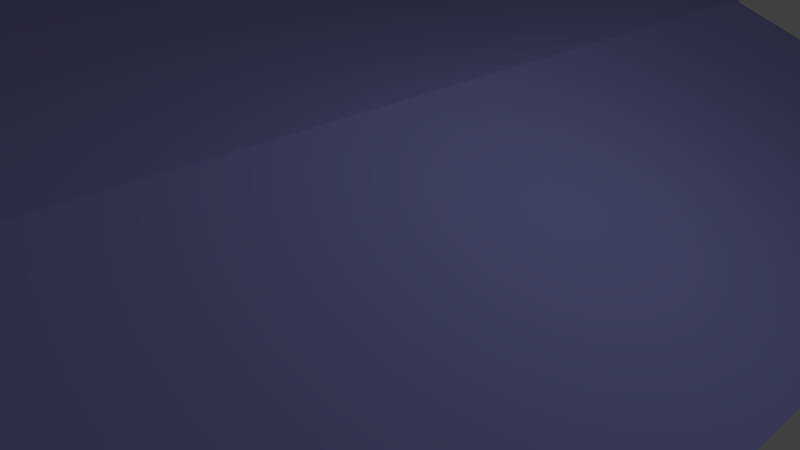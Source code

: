 # Source: Wooden_bridge.blend  (saved by Blender 2.78.0; exported with 4.5.12 LTS)
import bpy
from mathutils import Matrix  # noqa: F401  (used for matrix-valued properties, if any)

bpy.ops.wm.read_factory_settings(use_empty=True)
scene = bpy.context.scene
scene.name = 'Scene'

# ---- collections
col_collection_1 = bpy.data.collections.new('Collection 1'); scene.collection.children.link(col_collection_1)

# ---- materials (node trees are filled in below, after node groups)
mat_wood_floor = bpy.data.materials.new('Wood_floor')
mat_wood_floor.alpha_threshold = 0.0
mat_wood_floor.use_transparent_shadow = False
mat_wood_floor.diffuse_color = (0.336, 0.36, 0.8, 1.0)
mat_wood_floor.roughness = 0.5
mat_wood_floor.line_color = (0.0, 0.0, 0.0, 1.0)
mat_wood_side = bpy.data.materials.new('Wood_Side')
mat_wood_side.alpha_threshold = 0.0
mat_wood_side.use_transparent_shadow = False
mat_wood_side.diffuse_color = (0.8, 0.4369, 0.1804, 1.0)
mat_wood_side.roughness = 0.5
mat_material = bpy.data.materials.new('Material')
mat_material.alpha_threshold = 0.0
mat_material.use_transparent_shadow = False
mat_material.diffuse_color = (0.1468, 0.8, 0.196, 1.0)
mat_material.roughness = 0.5

# ---- material node trees

# ---- world
world_world = bpy.data.worlds.new('World'); scene.world = world_world
world_world.color = (0.05088, 0.05088, 0.05088)
world_world.use_sun_shadow = False
world_world.sun_shadow_jitter_overblur = 0.0
world_world.cycles.sampling_method = 'MANUAL'

# ---- cameras
cam_camera = bpy.data.cameras.new('Camera')
cam_camera.clip_end = 100.0
cam_camera.lens = 35.0
cam_camera.sensor_width = 32.0
cam_camera.sensor_height = 18.0
cam_camera.ortho_scale = 7.314
cam_camera.dof.focus_distance = 0.0
cam_camera.dof.aperture_fstop = 128.0

# ---- lights
light_lamp = bpy.data.lights.new('Lamp', 'POINT')
light_lamp.transmission_factor = 0.0
light_lamp.cutoff_distance = 30.0
light_lamp.energy = 100.0
light_lamp.shadow_buffer_clip_start = 1.001
light_lamp.shadow_soft_size = 0.1
light_lamp.shadow_maximum_resolution = 0.006
light_lamp.use_absolute_resolution = True

# ---- meshes
me_cube_003 = bpy.data.meshes.new('Cube.003')
me_cube_003.from_pydata([], [], [])
me_cube_003.use_remesh_preserve_volume = False
me_cube_003.use_remesh_preserve_attributes = False
me_cube_003.use_mirror_vertex_groups = False
me_cube_003.update()
me_cube_002 = bpy.data.meshes.new('Cube.002')
me_cube_002.from_pydata([(-1.089, -1.636, -1.649), (-0.943, -1.636, 0.2139), (-1.089, 0.9465, -1.649), (-0.943, 0.9465, 0.2139), (0.7737, -1.636, -5.293), (0.9194, -1.636, -3.431), (0.7737, 0.9465, -5.293), (0.9194, 0.9465, -3.431), (-1.089, -4.221, -1.649), (-0.943, -4.221, 0.2139), (-1.089, -1.691, -1.649), (-0.943, -1.691, 0.2139), (0.7737, -4.221, -5.293), (0.9194, -4.221, -3.431), (0.7737, -1.691, -5.293), (0.9194, -1.691, -3.431), (0.8399, -1.445, -5.455), (0.9857, -1.445, -3.593), (0.8399, 1.052, -5.455), (0.9857, 1.052, -3.593), (2.702, -1.445, -9.1), (2.848, -1.445, -7.237), (2.702, 1.052, -9.1), (2.848, 1.052, -7.237), (0.8399, -4.025, -5.455), (0.9857, -4.025, -3.593), (0.8399, -1.473, -5.455), (0.9857, -1.473, -3.593), (2.702, -4.025, -9.1), (2.848, -4.025, -7.237), (2.702, -1.473, -9.1), (2.848, -1.473, -7.237), (2.794, -1.546, -9.516), (2.94, -1.546, -7.653), (2.794, 0.9261, -9.516), (2.94, 0.9261, -7.653), (4.656, -1.546, -13.16), (4.802, -1.546, -11.3), (4.656, 0.9261, -13.16), (4.802, 0.9261, -11.3), (2.794, -4.178, -9.516), (2.94, -4.178, -7.653), (2.794, -1.594, -9.516), (2.94, -1.594, -7.653), (4.656, -4.178, -13.16), (4.802, -4.178, -11.3), (4.656, -1.594, -13.16), (4.802, -1.594, -11.3), (4.748, -1.38, -13.58), (4.894, -1.38, -11.71), (4.748, 1.042, -13.58), (4.894, 1.042, -11.71), (6.611, -1.38, -17.22), (6.756, -1.38, -15.36), (6.611, 1.042, -17.22), (6.756, 1.042, -15.36), (4.748, -4.054, -13.58), (4.894, -4.054, -11.71), (4.748, -1.428, -13.58), (4.894, -1.428, -11.71), (6.611, -4.054, -17.22), (6.756, -4.054, -15.36), (6.611, -1.428, -17.22), (6.756, -1.428, -15.36), (6.702, -1.471, -17.64), (6.848, -1.471, -15.77), (6.702, 0.939, -17.64), (6.848, 0.939, -15.77), (8.565, -1.471, -21.28), (8.71, -1.471, -19.42), (8.565, 0.939, -21.28), (8.71, 0.939, -19.42), (6.702, -4.126, -17.64), (6.848, -4.126, -15.77), (6.702, -1.52, -17.64), (6.848, -1.52, -15.77), (8.565, -4.126, -21.28), (8.71, -4.126, -19.42), (8.565, -1.52, -21.28), (8.71, -1.52, -19.42)], [], [(0, 1, 3, 2), (2, 3, 7, 6), (6, 7, 5, 4), (4, 5, 1, 0), (2, 6, 4, 0), (7, 3, 1, 5), (8, 9, 11, 10), (10, 11, 15, 14), (14, 15, 13, 12), (12, 13, 9, 8), (10, 14, 12, 8), (15, 11, 9, 13), (16, 17, 19, 18), (18, 19, 23, 22), (22, 23, 21, 20), (20, 21, 17, 16), (18, 22, 20, 16), (23, 19, 17, 21), (24, 25, 27, 26), (26, 27, 31, 30), (30, 31, 29, 28), (28, 29, 25, 24), (26, 30, 28, 24), (31, 27, 25, 29), (32, 33, 35, 34), (34, 35, 39, 38), (38, 39, 37, 36), (36, 37, 33, 32), (34, 38, 36, 32), (39, 35, 33, 37), (40, 41, 43, 42), (42, 43, 47, 46), (46, 47, 45, 44), (44, 45, 41, 40), (42, 46, 44, 40), (47, 43, 41, 45), (48, 49, 51, 50), (50, 51, 55, 54), (54, 55, 53, 52), (52, 53, 49, 48), (50, 54, 52, 48), (55, 51, 49, 53), (56, 57, 59, 58), (58, 59, 63, 62), (62, 63, 61, 60), (60, 61, 57, 56), (58, 62, 60, 56), (63, 59, 57, 61), (64, 65, 67, 66), (66, 67, 71, 70), (70, 71, 69, 68), (68, 69, 65, 64), (66, 70, 68, 64), (71, 67, 65, 69), (72, 73, 75, 74), (74, 75, 79, 78), (78, 79, 77, 76), (76, 77, 73, 72), (74, 78, 76, 72), (79, 75, 73, 77)])
_uv = me_cube_002.uv_layers.new(name='UVMap')
_uv.uv.foreach_set('vector', [0.3292, 0.4248, 0.329, 0.4586, 1.202, 0.4633, 1.202, 0.4295, 0.03241, 0.4396, 0.03232, 0.4734, 0.2014, 0.4739, 0.2015, 0.4401, 1.2, 0.4327, 1.2, 0.4665, 0.3268, 0.4618, 0.327, 0.428, 0.2015, 0.4401, 0.2014, 0.4739, 0.03232, 0.4734, 0.03241, 0.4396, 0.6162, 0.6156, 0.6162, 0.5566, 0.311, 0.5566, 0.311, 0.6156, 0.6162, 0.557, 0.6162, 0.616, 0.311, 0.616, 0.311, 0.557, -0.5448, 0.4201, -0.545, 0.4539, 0.3103, 0.4585, 0.3105, 0.4247, 0.03241, 0.4396, 0.03232, 0.4734, 0.2014, 0.4739, 0.2015, 0.4401, 0.3083, 0.4279, 0.3081, 0.4617, -0.5472, 0.4571, -0.547, 0.4233, 0.2015, 0.4401, 0.2014, 0.4739, 0.03232, 0.4734, 0.03241, 0.4396, 0.3044, 0.6156, 0.3044, 0.5566, 0.005414, 0.5566, 0.005414, 0.6156, 0.3044, 0.557, 0.3044, 0.616, 0.005414, 0.616, 0.005414, 0.557, 0.3915, 0.4279, 0.3913, 0.4617, 1.236, 0.4663, 1.236, 0.4324, 0.2077, 0.4396, 0.2076, 0.4734, 0.3767, 0.4738, 0.3768, 0.44, 1.233, 0.4356, 1.233, 0.4695, 0.3891, 0.4649, 0.3893, 0.4311, 0.3768, 0.44, 0.3767, 0.4738, 0.2076, 0.4734, 0.2077, 0.4396, 0.6286, 0.5544, 0.6286, 0.4953, 0.3335, 0.4953, 0.3335, 0.5544, 0.6286, 0.4957, 0.6286, 0.5548, 0.3335, 0.5548, 0.3335, 0.4957, -0.4809, 0.4233, -0.481, 0.4571, 0.3819, 0.4617, 0.382, 0.4279, 0.2077, 0.4396, 0.2076, 0.4734, 0.3767, 0.4738, 0.3768, 0.44, 0.3798, 0.4311, 0.3797, 0.4649, -0.4832, 0.4603, -0.4831, 0.4265, 0.3768, 0.44, 0.3767, 0.4738, 0.2076, 0.4734, 0.2077, 0.4396, 0.3302, 0.5544, 0.3302, 0.4953, 0.02857, 0.4953, 0.02857, 0.5544, 0.3302, 0.4957, 0.3302, 0.5548, 0.02857, 0.5548, 0.02857, 0.4957, 0.3552, 0.4274, 0.3551, 0.4612, 1.191, 0.4657, 1.191, 0.4319, 0.3866, 0.4363, 0.3865, 0.4701, 0.5555, 0.4706, 0.5556, 0.4368, 1.189, 0.4351, 1.189, 0.4689, 0.3528, 0.4644, 0.353, 0.4306, 0.5556, 0.4368, 0.5555, 0.4706, 0.3865, 0.4701, 0.3866, 0.4363, 0.6138, 0.4919, 0.6138, 0.4328, 0.3217, 0.4328, 0.3217, 0.4919, 0.6138, 0.4332, 0.6138, 0.4923, 0.3217, 0.4923, 0.3217, 0.4332, -0.5349, 0.4227, -0.5351, 0.4565, 0.3388, 0.4611, 0.3389, 0.4273, 0.3866, 0.4363, 0.3865, 0.4701, 0.5555, 0.4706, 0.5556, 0.4368, 0.3367, 0.4305, 0.3366, 0.4643, -0.5373, 0.4597, -0.5371, 0.4258, 0.5556, 0.4368, 0.5555, 0.4706, 0.3865, 0.4701, 0.3866, 0.4363, 0.316, 0.4919, 0.316, 0.4328, 0.01048, 0.4328, 0.01048, 0.4919, 0.316, 0.4332, 0.316, 0.4923, 0.01048, 0.4923, 0.01048, 0.4332, 0.409, 0.4274, 0.4088, 0.4612, 1.228, 0.4656, 1.228, 0.4318, 0.5654, 0.4331, 0.5653, 0.4669, 0.7344, 0.4673, 0.7345, 0.4335, 1.226, 0.4349, 1.226, 0.4688, 0.4066, 0.4644, 0.4068, 0.4306, 0.7345, 0.4335, 0.7344, 0.4673, 0.5653, 0.4669, 0.5654, 0.4331, 0.6275, 0.4294, 0.6275, 0.3703, 0.3412, 0.3703, 0.3412, 0.4294, 0.6275, 0.3707, 0.6275, 0.4297, 0.3412, 0.4297, 0.3412, 0.3707, -0.4954, 0.4225, -0.4955, 0.4563, 0.3926, 0.4611, 0.3928, 0.4273, 0.5654, 0.4331, 0.5653, 0.4669, 0.7344, 0.4673, 0.7345, 0.4335, 0.3905, 0.4305, 0.3904, 0.4643, -0.4977, 0.4595, -0.4976, 0.4257, 0.7345, 0.4335, 0.7344, 0.4673, 0.5653, 0.4669, 0.5654, 0.4331, 0.3356, 0.4294, 0.3356, 0.3703, 0.02512, 0.3703, 0.02512, 0.4294, 0.3356, 0.3707, 0.3356, 0.4297, 0.02512, 0.4297, 0.02512, 0.3707, 0.3759, 0.4269, 0.3757, 0.4607, 1.19, 0.465, 1.191, 0.4312, 0.7443, 0.4298, 0.7442, 0.4636, 0.9132, 0.4641, 0.9133, 0.4303, 1.188, 0.4344, 1.188, 0.4682, 0.3735, 0.4639, 0.3737, 0.4301, 0.9133, 0.4303, 0.9132, 0.4641, 0.7442, 0.4636, 0.7443, 0.4298, 0.6153, 0.3668, 0.6153, 0.3078, 0.3305, 0.3078, 0.3305, 0.3668, 0.6153, 0.3082, 0.6153, 0.3672, 0.3305, 0.3672, 0.3305, 0.3082, -0.522, 0.4221, -0.5222, 0.4559, 0.3592, 0.4606, 0.3594, 0.4268, 0.7443, 0.4298, 0.7442, 0.4636, 0.9132, 0.4641, 0.9133, 0.4303, 0.3571, 0.43, 0.357, 0.4638, -0.5244, 0.4591, -0.5242, 0.4253, 0.9133, 0.4303, 0.9132, 0.4641, 0.7442, 0.4636, 0.7443, 0.4298, 0.3247, 0.3668, 0.3247, 0.3078, 0.0166, 0.3078, 0.0166, 0.3668, 0.3247, 0.3082, 0.3247, 0.3672, 0.0166, 0.3672, 0.0166, 0.3082])
me_cube_002.use_remesh_preserve_volume = False
me_cube_002.use_remesh_preserve_attributes = False
me_cube_002.use_mirror_vertex_groups = False
me_cube_002.update()
me_cube_001 = bpy.data.meshes.new('Cube.001')
me_cube_001.from_pydata([(-1.0, 0.02126, 2.153), (-1.0, 0.02126, 4.153), (-1.0, 2.021, 2.153), (-1.0, 2.021, 4.153), (1.0, 0.02126, 2.153), (1.0, 0.02126, 4.153), (1.0, 2.021, 2.153), (1.0, 2.021, 4.153), (-0.999, -2.228, 2.153), (-0.999, -2.228, 4.153), (-1.001, -0.2284, 2.153), (-1.001, -0.2284, 4.153), (1.001, -2.034, 2.153), (1.001, -2.034, 4.153), (0.999, -0.03386, 2.153), (0.999, -0.03386, 4.153), (-1.0, -8.627, 2.153), (-1.0, -8.627, 4.153), (-1.0, -6.627, 2.153), (-1.0, -6.627, 4.153), (1.0, -8.627, 2.153), (1.0, -8.627, 4.153), (1.0, -6.627, 2.153), (1.0, -6.627, 4.153), (-0.9244, -8.789, 0.7185), (-0.9244, -8.789, 2.719), (-1.013, -6.996, 0.7185), (-1.013, -6.996, 2.719), (1.027, 0.8546, 0.7185), (1.027, 0.8546, 2.719), (0.9384, 2.648, 0.7185), (0.9384, 2.648, 2.719), (1.046, -6.451, 0.7185), (1.046, -6.451, 2.719), (0.9674, -8.288, 0.7185), (0.9674, -8.288, 2.719), (-0.9533, 2.146, 0.7185), (-0.9533, 2.146, 2.719), (-1.032, 0.3091, 0.7185), (-1.032, 0.3091, 2.719), (-1.0, -4.291, 2.153), (-1.0, -4.291, 4.153), (-1.0, -2.291, 2.153), (-1.0, -2.291, 4.153), (1.0, -4.291, 2.153), (1.0, -4.291, 4.153), (1.0, -2.291, 2.153), (1.0, -2.291, 4.153), (-0.9996, -6.481, 2.153), (-0.9996, -6.481, 4.153), (-1.0, -4.481, 2.153), (-1.0, -4.481, 4.153), (1.0, -6.406, 2.153), (1.0, -6.406, 4.153), (0.9996, -4.406, 2.153), (0.9996, -4.406, 4.153)], [], [(0, 1, 3, 2), (2, 3, 7, 6), (6, 7, 5, 4), (4, 5, 1, 0), (2, 6, 4, 0), (7, 3, 1, 5), (8, 9, 11, 10), (10, 11, 15, 14), (14, 15, 13, 12), (12, 13, 9, 8), (10, 14, 12, 8), (15, 11, 9, 13), (16, 17, 19, 18), (18, 19, 23, 22), (22, 23, 21, 20), (20, 21, 17, 16), (18, 22, 20, 16), (23, 19, 17, 21), (24, 25, 27, 26), (26, 27, 31, 30), (30, 31, 29, 28), (28, 29, 25, 24), (26, 30, 28, 24), (31, 27, 25, 29), (32, 33, 35, 34), (34, 35, 39, 38), (38, 39, 37, 36), (36, 37, 33, 32), (34, 38, 36, 32), (39, 35, 33, 37), (40, 41, 43, 42), (42, 43, 47, 46), (46, 47, 45, 44), (44, 45, 41, 40), (42, 46, 44, 40), (47, 43, 41, 45), (48, 49, 51, 50), (50, 51, 55, 54), (54, 55, 53, 52), (52, 53, 49, 48), (50, 54, 52, 48), (55, 51, 49, 53)])
_uv = me_cube_001.uv_layers.new(name='UVMap')
_uv.uv.foreach_set('vector', [0.3638, 0.4321, 0.3638, 0.4263, 0.3053, 0.4263, 0.3053, 0.4321, 0.2559, 0.3718, 0.2559, 0.3768, 0.7522, 0.3768, 0.7522, 0.3718, 0.3053, 0.4321, 0.3053, 0.4263, 0.3638, 0.4263, 0.3638, 0.4321, 0.7522, 0.3718, 0.7522, 0.3768, 0.2559, 0.3768, 0.2559, 0.3718, 0.257, 0.4574, 0.7485, 0.4574, 0.7485, 0.4082, 0.257, 0.4082, 0.7485, 0.4574, 0.257, 0.4574, 0.257, 0.4082, 0.7485, 0.4082, 0.4569, 0.4321, 0.4569, 0.4263, 0.3984, 0.4263, 0.3984, 0.4321, 0.2559, 0.3718, 0.2559, 0.3768, 0.7522, 0.3768, 0.7522, 0.3718, 0.3984, 0.4321, 0.3984, 0.4263, 0.4569, 0.4263, 0.4569, 0.4321, 0.7522, 0.3718, 0.7522, 0.3768, 0.2559, 0.3768, 0.2559, 0.3718, 0.257, 0.3791, 0.7485, 0.3791, 0.7485, 0.33, 0.257, 0.33, 0.7485, 0.3791, 0.257, 0.3791, 0.257, 0.33, 0.7485, 0.33, 0.5571, 0.4321, 0.5571, 0.4263, 0.4986, 0.4263, 0.4986, 0.4321, 0.2559, 0.3718, 0.2559, 0.3768, 0.7522, 0.3768, 0.7522, 0.3718, 0.4986, 0.4321, 0.4986, 0.4263, 0.5571, 0.4263, 0.5571, 0.4321, 0.7522, 0.3718, 0.7522, 0.3768, 0.2559, 0.3768, 0.2559, 0.3718, 0.257, 0.295, 0.7485, 0.295, 0.7485, 0.2458, 0.257, 0.2458, 0.7485, 0.295, 0.257, 0.295, 0.257, 0.2458, 0.7485, 0.2458, 0.3638, 0.4321, 0.3638, 0.4263, 0.3053, 0.4263, 0.3053, 0.4321, 0.2559, 0.3718, 0.2559, 0.3768, 0.7522, 0.3768, 0.7522, 0.3718, 0.3053, 0.4321, 0.3053, 0.4263, 0.3638, 0.4263, 0.3638, 0.4321, 0.7522, 0.3718, 0.7522, 0.3768, 0.2559, 0.3768, 0.2559, 0.3718, 0.257, 0.4574, 0.7485, 0.4574, 0.7485, 0.4082, 0.257, 0.4082, 0.7485, 0.4574, 0.257, 0.4574, 0.257, 0.4082, 0.7485, 0.4082, 0.3638, 0.4321, 0.3638, 0.4263, 0.3053, 0.4263, 0.3053, 0.4321, 0.2559, 0.3718, 0.2559, 0.3768, 0.7522, 0.3768, 0.7522, 0.3718, 0.3053, 0.4321, 0.3053, 0.4263, 0.3638, 0.4263, 0.3638, 0.4321, 0.7522, 0.3718, 0.7522, 0.3768, 0.2559, 0.3768, 0.2559, 0.3718, 0.257, 0.4574, 0.7485, 0.4574, 0.7485, 0.4082, 0.257, 0.4082, 0.7485, 0.4574, 0.257, 0.4574, 0.257, 0.4082, 0.7485, 0.4082, 0.5571, 0.4321, 0.5571, 0.4263, 0.4986, 0.4263, 0.4986, 0.4321, 0.2559, 0.3718, 0.2559, 0.3768, 0.7522, 0.3768, 0.7522, 0.3718, 0.4986, 0.4321, 0.4986, 0.4263, 0.5571, 0.4263, 0.5571, 0.4321, 0.7522, 0.3718, 0.7522, 0.3768, 0.2559, 0.3768, 0.2559, 0.3718, 0.257, 0.295, 0.7485, 0.295, 0.7485, 0.2458, 0.257, 0.2458, 0.7485, 0.295, 0.257, 0.295, 0.257, 0.2458, 0.7485, 0.2458, 0.5571, 0.4321, 0.5571, 0.4263, 0.4986, 0.4263, 0.4986, 0.4321, 0.2559, 0.3718, 0.2559, 0.3768, 0.7522, 0.3768, 0.7522, 0.3718, 0.4986, 0.4321, 0.4986, 0.4263, 0.5571, 0.4263, 0.5571, 0.4321, 0.7522, 0.3718, 0.7522, 0.3768, 0.2559, 0.3768, 0.2559, 0.3718, 0.257, 0.295, 0.7485, 0.295, 0.7485, 0.2458, 0.257, 0.2458, 0.7485, 0.295, 0.257, 0.295, 0.257, 0.2458, 0.7485, 0.2458])
me_cube_001.use_remesh_preserve_volume = False
me_cube_001.use_remesh_preserve_attributes = False
me_cube_001.use_mirror_vertex_groups = False
me_cube_001.update()
me_cube = bpy.data.meshes.new('Cube')
me_cube.from_pydata([(3.001, -4.514, -1.0), (-4.173, -4.514, -1.0), (3.001, -4.514, 1.0), (-4.173, -4.514, 1.0), (3.001, -5.96e-08, -1.0), (-4.173, 2.98e-07, -1.0), (3.001, -5.364e-07, 1.0), (-4.173, 1.788e-07, 1.0), (3.001, -4.458, -1.0), (3.001, -4.458, 1.0), (-4.173, -4.458, -1.0), (-4.173, -4.458, 1.0), (3.001, -4.458, 4.523), (3.001, -4.514, 4.523), (-4.173, -4.514, 4.523), (-4.173, -4.458, 4.523), (4.037, -1.073e-06, -38.27), (3.969, -5.96e-07, -38.27), (3.969, -4.458, -38.27), (4.037, -4.458, -38.27), (-4.171, -4.485, -13.44), (2.856, -4.485, -13.44), (-4.171, -4.485, 0.02512), (2.856, -4.485, 0.02512), (2.847, -4.487, -155.5), (-2.327, -4.487, -2.109), (2.786, -4.487, -165.5), (-2.389, -4.487, -12.1), (0.8577, -4.558, -106.0), (2.749, -4.558, -10.55), (0.8142, -4.558, -98.58), (2.706, -4.558, -3.101), (1.275, -4.548, -76.36), (-0.04703, -4.548, -7.399), (1.206, -4.548, -78.64), (-0.1154, -4.548, -9.672)], [], [(8, 0, 1, 10), (11, 3, 14, 15), (8, 9, 2, 0), (0, 2, 3, 1), (10, 11, 7, 5), (1, 3, 11, 10), (8, 4, 17, 18), (6, 7, 11, 9), (4, 8, 10, 5), (3, 2, 13, 14), (2, 9, 12, 13), (9, 11, 15, 12), (17, 16, 19, 18), (9, 8, 18, 19), (6, 9, 19, 16), (4, 6, 16, 17), (12, 15, 14, 13), (20, 21, 23, 22), (24, 25, 27, 26), (28, 29, 31, 30), (32, 33, 35, 34)])
me_cube.polygons.foreach_set('material_index', [0, 0, 0, 1, 0, 0, 0, 0, 0, 1, 0, 1, 0, 0, 0, 0, 1, 1, 2, 2, 2])
_uv = me_cube.uv_layers.new(name='UVMap')
_uv.uv.foreach_set('vector', [0.5005, 0.2711, 0.5005, 0.2431, -3.086, 0.2431, -3.086, 0.2711, 0.0, 0.0, 0.0, 0.0, 0.0, 0.0, 0.0, 0.0, 0.0, 0.0, 0.0, 0.0, 0.0, 0.0, 0.0, 0.0, 2.266, 0.4737, 2.266, 0.4852, -1.839, 0.4852, -1.839, 0.4737, 0.0, 0.0, 0.0, 0.0, 0.0, 0.0, 0.0, 0.0, 0.0, 0.0, 0.0, 0.0, 0.0, 0.0, 0.0, 0.0, -0.7578, -0.3903, -0.7578, -0.3903, -0.7578, -0.3903, -0.7578, -0.3903, 1.315, 0.8045, -0.3924, 0.8045, -0.3924, 0.38, 1.315, 0.38, -0.7578, -0.3903, -0.7578, -0.3903, -0.7578, -0.3903, -0.7578, -0.3903, -1.519, 0.4587, 2.37, 0.4587, 2.37, 0.4778, -1.519, 0.4778, 0.0, 0.0, 0.0, 0.0, 0.0, 0.0, 0.0, 0.0, 2.37, 0.4587, -1.519, 0.4587, -1.519, 0.4778, 2.37, 0.4778, -0.1368, -0.07048, -0.1368, -0.07048, -0.1368, -0.07048, -0.1368, -0.07048, 0.3198, 0.2602, 0.3235, 0.2498, 0.899, 0.2351, 0.9348, 0.2478, 1.315, 0.8045, 1.315, 0.38, 1.562, 0.38, 1.562, 0.8045, 0.0, 0.0, 0.0, 0.0, 0.0, 0.0, 0.0, 0.0, 0.5005, 0.2711, -3.086, 0.2711, -3.086, 0.2431, 0.5005, 0.2431, -1.518, 0.3804, 2.291, 0.3804, 2.291, 0.4534, -1.518, 0.4534, 1.756, 0.181, -0.2429, 0.1763, -0.2541, 0.1343, 1.745, 0.139, 0.3941, 0.4825, 1.055, 0.481, 1.054, 0.5079, 0.3925, 0.5094, 1.166, 0.319, 0.614, 0.3177, 0.5954, 0.2984, 1.148, 0.2998])
me_cube.materials.append(mat_wood_floor)
me_cube.materials.append(mat_wood_side)
me_cube.materials.append(mat_material)
me_cube.use_remesh_preserve_volume = False
me_cube.use_remesh_preserve_attributes = False
me_cube.use_mirror_vertex_groups = False
me_cube.update()

# ---- objects
ob_cube_003 = bpy.data.objects.new('Cube.003', me_cube_003)
ob_cube_002 = bpy.data.objects.new('Cube.002', me_cube_002)
ob_cube_001 = bpy.data.objects.new('Cube.001', me_cube_001)
ob_cube = bpy.data.objects.new('Cube', me_cube)
ob_lamp = bpy.data.objects.new('Lamp', light_lamp)
ob_camera = bpy.data.objects.new('Camera', cam_camera)

# ---- transforms, parenting, visibility, modifiers, constraints
ob_cube_003.location = (0.06804, -24.09, 1.839)
ob_cube_003.scale = (0.5, 2.0, 0.1)
ob_cube_003.lineart.crease_threshold = 0.0
ob_cube_002.location = (0.06804, -19.84, 1.839)
ob_cube_002.scale = (0.5, 2.0, 0.1)
ob_cube_002.lineart.crease_threshold = 0.0
ob_cube_001.location = (-10.48, -19.65, 1.466)
ob_cube_001.scale = (10.0, 1.0, 0.1)
ob_cube_001.lineart.crease_threshold = 0.0
ob_cube.location = (-15.0, 0.0, 1.872)
ob_cube.scale = (5.0, 2.0, 0.05)
ob_cube.lock_rotations_4d = False
ob_cube.empty_display_type = 'ARROWS'
ob_cube.lineart.crease_threshold = 0.0
_m = ob_cube.modifiers.new('Mirror', 'MIRROR')
_m.use_axis = (False, True, False)
ob_lamp.location = (4.076, 1.005, 5.904)
ob_lamp.rotation_euler = (0.6503, 0.05522, 1.866)
ob_lamp.lock_rotations_4d = False
ob_lamp.empty_display_type = 'ARROWS'
ob_lamp.color = (0.0, 0.0, 0.0, 0.0)
ob_lamp.lineart.crease_threshold = 0.0
ob_camera.location = (7.481, -6.508, 5.344)
ob_camera.rotation_euler = (1.109, 0.0, 0.8149)
ob_camera.lock_rotations_4d = False
ob_camera.empty_display_type = 'ARROWS'
ob_camera.color = (0.0, 0.0, 0.0, 0.0)
ob_camera.display_type = 'WIRE'
ob_camera.lineart.crease_threshold = 0.0

# ---- collection membership
col_collection_1.objects.link(ob_cube_003)
col_collection_1.objects.link(ob_cube_002)
col_collection_1.objects.link(ob_cube_001)
col_collection_1.objects.link(ob_cube)
col_collection_1.objects.link(ob_lamp)
col_collection_1.objects.link(ob_camera)

# ---- scene / render settings (as saved in the file)
scene.camera = ob_camera
scene.frame_start = 1; scene.frame_end = 250; scene.frame_set(1)
scene.render.engine = 'BLENDER_EEVEE_NEXT'
scene.render.resolution_percentage = 50
scene.render.dither_intensity = 0.0
scene.cycles.use_denoising = False
scene.cycles.samples = 128
scene.cycles.sampling_pattern = 'TABULATED_SOBOL'
scene.cycles.light_sampling_threshold = 0.0
scene.cycles.use_adaptive_sampling = False
scene.cycles.use_light_tree = False
scene.cycles.blur_glossy = 0.0
scene.cycles.sample_clamp_indirect = 0.0
scene.view_settings.view_transform = 'Standard'
bpy.context.view_layer.update()
